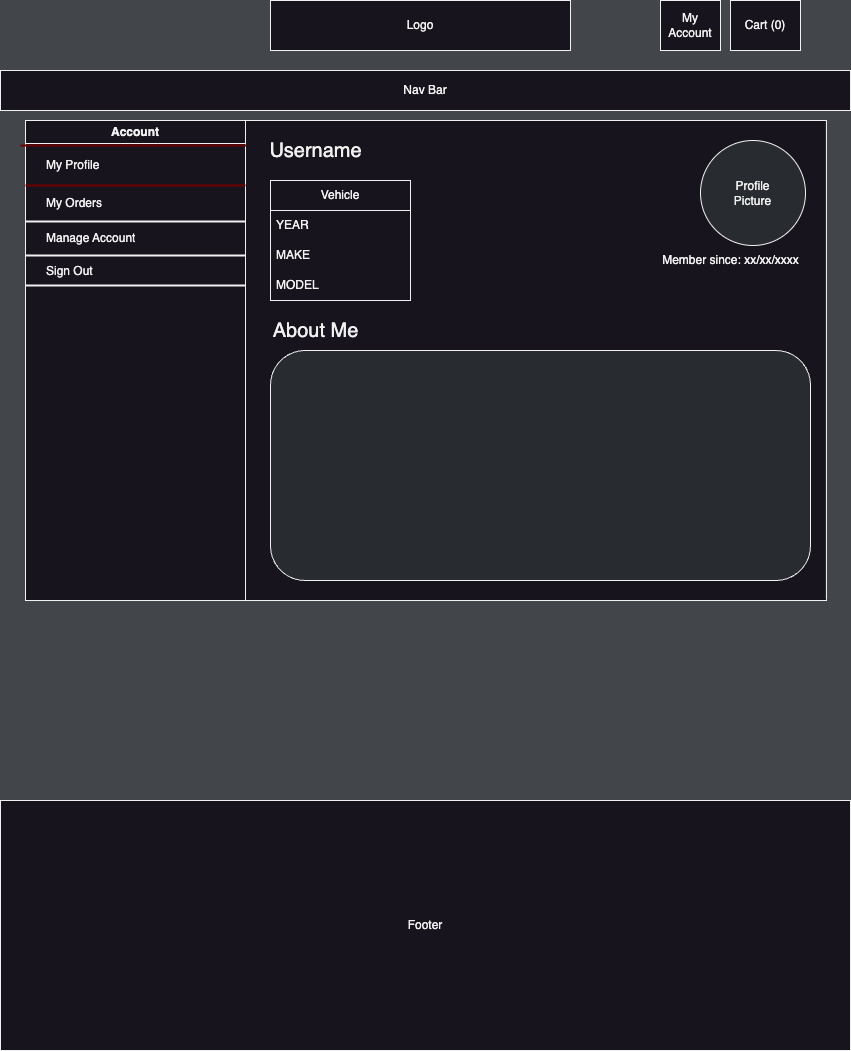

The diagram above was exported from draw.io. Its source (the exported page's mxGraphModel, read from the mxfile embedded in the PNG):
<mxGraphModel dx="1426" dy="666" grid="1" gridSize="10" guides="1" tooltips="1" connect="1" arrows="1" fold="1" page="1" pageScale="1" pageWidth="850" pageHeight="1100" background="#424549" math="0" shadow="0">
  <root>
    <mxCell id="0" />
    <mxCell id="1" parent="0" />
    <mxCell id="d379KC80bbGy7a7QDLAF-1" value="&lt;div&gt;Logo&lt;/div&gt;" style="rounded=0;whiteSpace=wrap;html=1;" parent="1" vertex="1">
      <mxGeometry x="270" y="50" width="300" height="50" as="geometry" />
    </mxCell>
    <mxCell id="d379KC80bbGy7a7QDLAF-2" value="My Account" style="rounded=0;whiteSpace=wrap;html=1;" parent="1" vertex="1">
      <mxGeometry x="660" y="50" width="60" height="50" as="geometry" />
    </mxCell>
    <mxCell id="d379KC80bbGy7a7QDLAF-3" value="Cart (0)" style="rounded=0;whiteSpace=wrap;html=1;" parent="1" vertex="1">
      <mxGeometry x="730" y="50" width="70" height="50" as="geometry" />
    </mxCell>
    <mxCell id="d379KC80bbGy7a7QDLAF-4" value="Nav Bar" style="rounded=0;whiteSpace=wrap;html=1;" parent="1" vertex="1">
      <mxGeometry y="120" width="850" height="40" as="geometry" />
    </mxCell>
    <mxCell id="I4Xo7Zlj_XBTZ4attL8n-1" value="Footer" style="rounded=0;whiteSpace=wrap;html=1;" parent="1" vertex="1">
      <mxGeometry y="850" width="850" height="250" as="geometry" />
    </mxCell>
    <mxCell id="NnLUMmginHqo5C_MuM6R-1" value="" style="rounded=0;whiteSpace=wrap;html=1;" parent="1" vertex="1">
      <mxGeometry x="25" y="170" width="800.9" height="480" as="geometry" />
    </mxCell>
    <mxCell id="NnLUMmginHqo5C_MuM6R-22" value="Account" style="swimlane;whiteSpace=wrap;html=1;" parent="1" vertex="1">
      <mxGeometry x="25" y="170" width="220" height="480" as="geometry" />
    </mxCell>
    <mxCell id="NnLUMmginHqo5C_MuM6R-23" value="My Profile" style="text;strokeColor=none;fillColor=none;align=left;verticalAlign=middle;spacingLeft=4;spacingRight=4;overflow=hidden;points=[[0,0.5],[1,0.5]];portConstraint=eastwest;rotatable=0;whiteSpace=wrap;html=1;strokeWidth=4;" parent="NnLUMmginHqo5C_MuM6R-22" vertex="1">
      <mxGeometry x="15" y="30" width="140" height="30" as="geometry" />
    </mxCell>
    <mxCell id="NnLUMmginHqo5C_MuM6R-24" value="My Orders" style="text;strokeColor=none;fillColor=none;align=left;verticalAlign=middle;spacingLeft=4;spacingRight=4;overflow=hidden;points=[[0,0.5],[1,0.5]];portConstraint=eastwest;rotatable=0;whiteSpace=wrap;html=1;" parent="NnLUMmginHqo5C_MuM6R-22" vertex="1">
      <mxGeometry x="15" y="66" width="140" height="34" as="geometry" />
    </mxCell>
    <mxCell id="NnLUMmginHqo5C_MuM6R-33" value="" style="line;strokeWidth=2;html=1;fillColor=#a20025;fontColor=#ffffff;strokeColor=#6F0000;" parent="NnLUMmginHqo5C_MuM6R-22" vertex="1">
      <mxGeometry y="60" width="220" height="10" as="geometry" />
    </mxCell>
    <mxCell id="NnLUMmginHqo5C_MuM6R-35" value="" style="line;strokeWidth=2;html=1;" parent="NnLUMmginHqo5C_MuM6R-22" vertex="1">
      <mxGeometry y="96" width="220" height="10" as="geometry" />
    </mxCell>
    <mxCell id="-TgcZIK8v9zbyDrtlOVO-1" value="Manage Account" style="text;strokeColor=none;fillColor=none;align=left;verticalAlign=middle;spacingLeft=4;spacingRight=4;overflow=hidden;points=[[0,0.5],[1,0.5]];portConstraint=eastwest;rotatable=0;whiteSpace=wrap;html=1;" parent="NnLUMmginHqo5C_MuM6R-22" vertex="1">
      <mxGeometry x="15" y="90" width="140" height="55" as="geometry" />
    </mxCell>
    <mxCell id="-TgcZIK8v9zbyDrtlOVO-2" value="" style="line;strokeWidth=2;html=1;" parent="NnLUMmginHqo5C_MuM6R-22" vertex="1">
      <mxGeometry y="130" width="220" height="10" as="geometry" />
    </mxCell>
    <mxCell id="-TgcZIK8v9zbyDrtlOVO-3" value="" style="line;strokeWidth=2;html=1;" parent="NnLUMmginHqo5C_MuM6R-22" vertex="1">
      <mxGeometry y="160" width="220" height="10" as="geometry" />
    </mxCell>
    <mxCell id="-TgcZIK8v9zbyDrtlOVO-4" value="Sign Out" style="text;strokeColor=none;fillColor=none;align=left;verticalAlign=middle;spacingLeft=4;spacingRight=4;overflow=hidden;points=[[0,0.5],[1,0.5]];portConstraint=eastwest;rotatable=0;whiteSpace=wrap;html=1;" parent="NnLUMmginHqo5C_MuM6R-22" vertex="1">
      <mxGeometry x="15" y="125" width="140" height="51" as="geometry" />
    </mxCell>
    <mxCell id="J0uYKnB-XvLx6kwYjphq-1" value="" style="line;strokeWidth=2;html=1;fillColor=#a20025;fontColor=#ffffff;strokeColor=#6F0000;" parent="NnLUMmginHqo5C_MuM6R-22" vertex="1">
      <mxGeometry x="-5" y="20" width="226" height="10" as="geometry" />
    </mxCell>
    <mxCell id="A57A6PDv0cK397WyngMG-3" value="" style="group" parent="1" connectable="0" vertex="1">
      <mxGeometry x="700" y="190" width="100" height="100" as="geometry" />
    </mxCell>
    <mxCell id="fqiOFSELb6DCwwaWavub-4" value="&lt;font style=&quot;font-size: 20px;&quot;&gt;Username&lt;/font&gt;" style="text;html=1;align=center;verticalAlign=middle;resizable=0;points=[];autosize=1;strokeColor=none;fillColor=none;" parent="1" vertex="1">
      <mxGeometry x="255" y="180" width="120" height="40" as="geometry" />
    </mxCell>
    <mxCell id="fqiOFSELb6DCwwaWavub-5" value="" style="rounded=1;whiteSpace=wrap;html=1;fillColor=#282b30;" parent="1" vertex="1">
      <mxGeometry x="270" y="400" width="540" height="230" as="geometry" />
    </mxCell>
    <mxCell id="fqiOFSELb6DCwwaWavub-6" value="&lt;font style=&quot;font-size: 20px;&quot;&gt;About Me&lt;/font&gt;" style="text;html=1;align=center;verticalAlign=middle;resizable=0;points=[];autosize=1;strokeColor=none;fillColor=none;" parent="1" vertex="1">
      <mxGeometry x="260" y="360" width="110" height="40" as="geometry" />
    </mxCell>
    <mxCell id="-TgcZIK8v9zbyDrtlOVO-5" value="Profile&lt;br&gt;Picture" style="ellipse;whiteSpace=wrap;html=1;aspect=fixed;fillColor=#282b30;" parent="1" vertex="1">
      <mxGeometry x="700" y="190" width="105" height="105" as="geometry" />
    </mxCell>
    <mxCell id="-TgcZIK8v9zbyDrtlOVO-6" value="Member since: xx/xx/xxxx" style="text;html=1;align=center;verticalAlign=middle;resizable=0;points=[];autosize=1;strokeColor=none;fillColor=none;" parent="1" vertex="1">
      <mxGeometry x="650" y="295" width="160" height="30" as="geometry" />
    </mxCell>
    <mxCell id="-TgcZIK8v9zbyDrtlOVO-7" value="Vehicle" style="swimlane;fontStyle=0;childLayout=stackLayout;horizontal=1;startSize=30;horizontalStack=0;resizeParent=1;resizeParentMax=0;resizeLast=0;collapsible=1;marginBottom=0;whiteSpace=wrap;html=1;" parent="1" vertex="1">
      <mxGeometry x="270" y="230" width="140" height="120" as="geometry" />
    </mxCell>
    <mxCell id="-TgcZIK8v9zbyDrtlOVO-8" value="YEAR" style="text;strokeColor=none;fillColor=none;align=left;verticalAlign=middle;spacingLeft=4;spacingRight=4;overflow=hidden;points=[[0,0.5],[1,0.5]];portConstraint=eastwest;rotatable=0;whiteSpace=wrap;html=1;" parent="-TgcZIK8v9zbyDrtlOVO-7" vertex="1">
      <mxGeometry y="30" width="140" height="30" as="geometry" />
    </mxCell>
    <mxCell id="-TgcZIK8v9zbyDrtlOVO-9" value="MAKE" style="text;strokeColor=none;fillColor=none;align=left;verticalAlign=middle;spacingLeft=4;spacingRight=4;overflow=hidden;points=[[0,0.5],[1,0.5]];portConstraint=eastwest;rotatable=0;whiteSpace=wrap;html=1;" parent="-TgcZIK8v9zbyDrtlOVO-7" vertex="1">
      <mxGeometry y="60" width="140" height="30" as="geometry" />
    </mxCell>
    <mxCell id="-TgcZIK8v9zbyDrtlOVO-10" value="MODEL" style="text;strokeColor=none;fillColor=none;align=left;verticalAlign=middle;spacingLeft=4;spacingRight=4;overflow=hidden;points=[[0,0.5],[1,0.5]];portConstraint=eastwest;rotatable=0;whiteSpace=wrap;html=1;" parent="-TgcZIK8v9zbyDrtlOVO-7" vertex="1">
      <mxGeometry y="90" width="140" height="30" as="geometry" />
    </mxCell>
  </root>
</mxGraphModel>